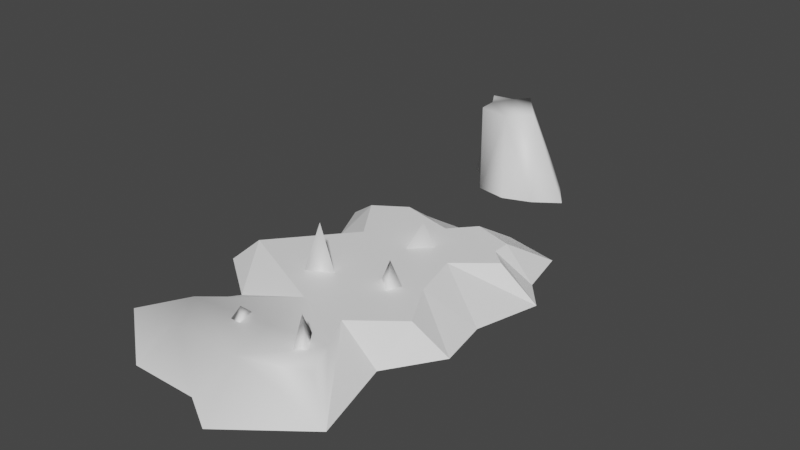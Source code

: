 # Source: island2.blend  (saved by Blender 3.3.6; exported with 4.5.12 LTS)
import bpy
from mathutils import Matrix  # noqa: F401  (used for matrix-valued properties, if any)

bpy.ops.wm.read_factory_settings(use_empty=True)
scene = bpy.context.scene
scene.name = 'Scene'

# ---- materials (node trees are filled in below, after node groups)
mat_white = bpy.data.materials.new('White')
mat_white.use_transparent_shadow = False
mat_white.diffuse_color = (1.0, 1.0, 1.0, 1.0)
mat_white.roughness = 0.5528
mat_white.specular_intensity = 1.0

# ---- material node trees
mat_white.use_nodes = True; mat_white.node_tree.nodes.clear()
_N = mat_white.node_tree.nodes; _L = mat_white.node_tree.links
n0 = _N.new('ShaderNodeBsdfPrincipled'); n0.name = 'Principled BSDF'; n0.location = (10, 300)
n0.distribution = 'GGX'
n0.subsurface_method = 'RANDOM_WALK_SKIN'
n0.inputs[0].default_value = (1.0, 1.0, 1.0, 1.0)
n0.inputs[2].default_value = 0.5528
n0.inputs[3].default_value = 1.45
n0.inputs[13].default_value = 1.0
n0.inputs[27].default_value = (0.0, 0.0, 0.0, 1.0)
n0.inputs[28].default_value = 1.0
n1 = _N.new('ShaderNodeOutputMaterial'); n1.name = 'Material Output'; n1.location = (300, 300)
n2 = _N.new('ShaderNodeNormalMap'); n2.name = 'Normal Map'; n2.location = (-300, -300)
n2.label = 'Normal/Map'
_L.new(n0.outputs[0], n1.inputs[0])
_L.new(n2.outputs[0], n0.inputs[5])
n1.is_active_output = True

# ---- world
world_world = bpy.data.worlds.new('World'); scene.world = world_world
world_world.use_nodes = True; world_world.node_tree.nodes.clear()
_N = world_world.node_tree.nodes; _L = world_world.node_tree.links
n0 = _N.new('ShaderNodeOutputWorld'); n0.name = 'World Output'; n0.location = (300, 300)
n1 = _N.new('ShaderNodeBackground'); n1.name = 'Background'; n1.location = (10, 300)
n1.inputs[0].default_value = (0.05088, 0.05088, 0.05088, 1.0)
_L.new(n1.outputs[0], n0.inputs[0])
n0.is_active_output = True
world_world.color = (0.05088, 0.05088, 0.05088)
world_world.use_sun_shadow = False
world_world.sun_shadow_jitter_overblur = 0.0

# ---- meshes
me_mesh1 = bpy.data.meshes.new('Mesh1')
me_mesh1.from_pydata([(1590.0, 0.0, 2392.0), (1275.0, 0.0, 1226.0), (616.3, 340.0, 1081.0), (1255.0, 340.0, 579.5), (1751.0, 0.0, 505.1), (903.5, 340.0, -62.57), (1621.0, -1.155e-12, -207.0), (721.4, 340.0, -775.7), (1248.0, 340.0, -1206.0), (1866.0, -1.155e-12, -1110.0), (1008.0, 340.0, -1417.0), (1541.0, -1.155e-12, -1500.0), (1388.0, -1.155e-12, -2212.0), (1008.0, 340.0, -1677.0), (570.6, -1.155e-12, -2404.0), (435.0, 340.0, -1856.0), (178.5, -1.155e-12, -2179.0), (127.4, 340.0, -1514.0), (-709.5, -1.155e-12, -2179.0), (-657.2, 340.0, -1707.0), (-1589.0, -1.155e-12, -1610.0), (-1103.0, 340.0, -1410.0), (-1267.0, -1.155e-12, -921.7), (-657.2, 340.0, -741.7), (-1914.0, -1.155e-12, 471.6), (-1551.0, 340.0, 315.2), (-1128.0, 0.0, 1048.0), (-79.44, 340.0, 983.6), (-1914.0, 0.0, 2119.0), (-1103.0, 340.0, 1817.0), (-898.8, 0.0, 2884.0), (-728.0, 340.0, 2366.0), (57.21, 0.0, 2884.0), (569.5, 0.0, 3181.0), (1107.0, 340.0, 2066.0), (208.0, 340.0, 2366.0), (64.26, 340.0, 1675.0), (861.7, 340.0, 1573.0)], [], [(13, 17, 10), (10, 7, 8), (21, 23, 19), (19, 17, 18), (0, 2, 37, 34), (2, 0, 1), (1, 3, 2), (3, 1, 4), (3, 4, 5), (5, 4, 6), (6, 7, 5), (7, 6, 9), (7, 9, 8), (8, 9, 10), (10, 9, 11), (10, 11, 13), (12, 13, 11), (14, 15, 13), (12, 14, 13), (16, 15, 14), (13, 15, 17), (18, 17, 16), (23, 17, 19), (20, 19, 18), (20, 21, 19), (20, 22, 21), (23, 21, 22), (24, 23, 22), (27, 23, 25), (26, 25, 24), (24, 25, 23), (27, 28, 29), (28, 27, 26), (30, 29, 28), (30, 31, 29), (32, 31, 30), (29, 31, 35), (35, 32, 33), (0, 34, 35), (33, 0, 35), (17, 15, 16), (7, 10, 17), (23, 7, 17), (26, 27, 25), (23, 5, 7), (23, 27, 5), (5, 2, 3), (5, 27, 2), (27, 29, 35, 36), (32, 35, 31), (35, 34, 37), (36, 35, 37), (27, 36, 37), (2, 27, 37)])
me_mesh1.polygons.foreach_set('use_smooth', [0, 0, 0, 0, 1, 0, 0, 0, 0, 0, 0, 0, 0, 0, 0, 0, 0, 0, 0, 0, 0, 0, 0, 0, 0, 0, 0, 0, 0, 0, 0, 1, 0, 1, 1, 1, 1, 1, 1, 1, 0, 0, 0, 0, 0, 0, 0, 0, 1, 1, 1, 1, 1, 0])
_uv = me_mesh1.uv_layers.new(name='UVSet0')
_uv.uv.foreach_set('vector', [0.0, 0.0, 0.0, 0.0, 0.0, 0.0, 0.0, 0.0, 0.0, 0.0, 0.0, 0.0, 0.0, 0.0, 0.0, 0.0, 0.0, 0.0, 0.0, 0.0, 0.0, 0.0, 0.0, 0.0, 0.0, 0.0, 0.0, 0.0, 0.0, 0.0, 0.0, 0.0, 0.0, 0.0, 0.0, 0.0, 0.0, 0.0, 0.0, 0.0, 0.0, 0.0, 0.0, 0.0, 0.0, 0.0, 0.0, 0.0, 0.0, 0.0, 0.0, 0.0, 0.0, 0.0, 0.0, 0.0, 0.0, 0.0, 0.0, 0.0, 0.0, 0.0, 0.0, 0.0, 0.0, 0.0, 0.0, 0.0, 0.0, 0.0, 0.0, 0.0, 0.0, 0.0, 0.0, 0.0, 0.0, 0.0, 0.0, 0.0, 0.0, 0.0, 0.0, 0.0, 0.0, 0.0, 0.0, 0.0, 0.0, 0.0, 0.0, 0.0, 0.0, 0.0, 0.0, 0.0, 0.0, 0.0, 0.0, 0.0, 0.0, 0.0, 0.0, 0.0, 0.0, 0.0, 0.0, 0.0, 0.0, 0.0, 0.0, 0.0, 0.0, 0.0, 0.0, 0.0, 0.0, 0.0, 0.0, 0.0, 0.0, 0.0, 0.0, 0.0, 0.0, 0.0, 0.0, 0.0, 0.0, 0.0, 0.0, 0.0, 0.0, 0.0, 0.0, 0.0, 0.0, 0.0, 0.0, 0.0, 0.0, 0.0, 0.0, 0.0, 0.0, 0.0, 0.0, 0.0, 0.0, 0.0, 0.0, 0.0, 0.0, 0.0, 0.0, 0.0, 0.0, 0.0, 0.0, 0.0, 0.0, 0.0, 0.0, 0.0, 0.0, 0.0, 0.0, 0.0, 0.0, 0.0, 0.0, 0.0, 0.0, 0.0, 0.0, 0.0, 0.0, 0.0, 0.0, 0.0, 0.0, 0.0, 0.0, 0.0, 0.0, 0.0, 0.0, 0.0, 0.0, 0.0, 0.0, 0.0, 0.0, 0.0, 0.0, 0.0, 0.0, 0.0, 0.0, 0.0, 0.0, 0.0, 0.0, 0.0, 0.0, 0.0, 0.0, 0.0, 0.0, 0.0, 0.0, 0.0, 0.0, 0.0, 0.0, 0.0, 0.0, 0.0, 0.0, 0.0, 0.0, 0.0, -54.28, -163.3, -54.28, -163.3, 0.0, 0.0, 0.0, 0.0, 0.0, 0.0, 0.0, 0.0, -54.28, -163.3, 0.0, 0.0, 0.0, 0.0, -54.28, -163.3, 0.0, 0.0, 0.0, 0.0, 0.0, 0.0, 0.0, 0.0, 0.0, 0.0, 0.0, 0.0, 0.0, 0.0, 0.0, 0.0, 0.0, 0.0, 0.0, 0.0, 0.0, 0.0, 0.0, 0.0, 0.0, 0.0, 0.0, 0.0, 0.0, 0.0, 0.0, 0.0, 0.0, 0.0, 0.0, 0.0, 0.0, 0.0, 0.0, 0.0, 0.0, 0.0, 0.0, 0.0, 0.0, 0.0, 0.0, 0.0, 0.0, 0.0, 0.0, 0.0, -54.28, -163.3, -27.14, -81.66, 0.0, 0.0, -54.28, -163.3, 0.0, 0.0, -54.28, -163.3, 0.0, 0.0, 0.0, 0.0, -27.14, -81.66, -54.28, -163.3, 0.0, 0.0, 0.0, 0.0, -27.14, -81.66, 0.0, 0.0, 0.0, 0.0, 0.0, 0.0, 0.0, 0.0])
me_mesh1.materials.append(mat_white)
me_mesh1.update()
me_mesh1.normals_split_custom_set([tuple(v) for v in zip(*[iter([0.0, 1.0, 0.0, 0.0, 1.0, 0.0, 0.0, 1.0, 0.0, 0.0, 1.0, 1.456e-07, 0.0, 1.0, 1.456e-07, 0.0, 1.0, 1.456e-07, 0.0, 1.0, 0.0, 0.0, 1.0, 0.0, 0.0, 1.0, 0.0, 0.1448, 0.7952, -0.5889, 0.1448, 0.7952, -0.5889, 0.1448, 0.7952, -0.5889, 0.6824, 0.6595, 0.3152, 0.6845, 0.6442, -0.3412, 0.4132, 0.8871, -0.2059, 0.8524, 0.303, 0.4261, 0.4773, 0.8692, -0.129, 0.4773, 0.8692, -0.129, 0.4773, 0.8692, -0.129, 0.3379, 0.8371, 0.4302, 0.3379, 0.8371, 0.4302, 0.3379, 0.8371, 0.4302, 0.562, 0.7389, 0.3717, 0.562, 0.7389, 0.3717, 0.562, 0.7389, 0.3717, 0.5134, 0.8109, -0.281, 0.5134, 0.8109, -0.281, 0.5134, 0.8109, -0.281, 0.4146, 0.9068, -0.07603, 0.4146, 0.9068, -0.07603, 0.4146, 0.9068, -0.07603, 0.4088, 0.9066, -0.1044, 0.4088, 0.9066, -0.1044, 0.4088, 0.9066, -0.1044, 0.306, 0.9484, 0.08321, 0.306, 0.9484, 0.08321, 0.306, 0.9484, 0.08321, 0.3733, 0.8074, 0.4568, 0.3733, 0.8074, 0.4568, 0.3733, 0.8074, 0.4568, 0.4693, 0.7028, -0.5346, 0.4693, 0.7028, -0.5346, 0.4693, 0.7028, -0.5346, 0.4546, 0.806, -0.3791, 0.4546, 0.806, -0.3791, 0.4546, 0.806, -0.3791, 0.5372, 0.8434, 0.0, 0.5372, 0.8434, 0.0, 0.5372, 0.8434, 0.0, 0.5615, 0.8186, -0.1208, 0.5615, 0.8186, -0.1208, 0.5615, 0.8186, -0.1208, 0.1545, 0.8561, -0.4932, 0.1545, 0.8561, -0.4932, 0.1545, 0.8561, -0.4932, 0.112, 0.8726, -0.4754, 0.112, 0.8726, -0.4754, 0.112, 0.8726, -0.4754, -0.3188, 0.7679, -0.5556, -0.3188, 0.7679, -0.5556, -0.3188, 0.7679, -0.5556, 0.0, 1.0, 6.224e-08, 0.0, 1.0, 6.224e-08, 0.0, 1.0, 6.224e-08, 0.0, 0.8903, -0.4553, 0.0, 0.8903, -0.4553, 0.0, 0.8903, -0.4553, 0.0, 1.0, 0.0, 0.0, 1.0, 0.0, 0.0, 1.0, 0.0, -0.3395, 0.7806, -0.5248, -0.3395, 0.7806, -0.5248, -0.3395, 0.7806, -0.5248, -0.341, 0.7886, -0.5117, -0.341, 0.7886, -0.5117, -0.341, 0.7886, -0.5117, -0.6254, 0.7233, 0.2927, -0.6254, 0.7233, 0.2927, -0.6254, 0.7233, 0.2927, -0.5328, 0.7682, 0.3551, -0.5328, 0.7682, 0.3551, -0.5328, 0.7682, 0.3551, -0.4313, 0.8798, -0.2001, -0.4313, 0.8798, -0.2001, -0.4313, 0.8798, -0.2001, 0.0, 1.0, -2.904e-08, 0.0, 1.0, -2.904e-08, 0.0, 1.0, -2.904e-08, -0.4178, 0.7081, 0.5693, -0.4178, 0.7081, 0.5693, -0.4178, 0.7081, 0.5693, -0.678, 0.4602, -0.5732, -0.678, 0.4602, -0.5732, -0.678, 0.4602, -0.5732, 0.03284, 0.9972, -0.06671, -0.3353, 0.9305, 0.1474, -0.3176, 0.9242, -0.212, -0.3129, 0.9216, -0.2296, -0.3129, 0.9216, -0.2296, -0.3129, 0.9216, -0.2296, -0.1835, 0.8703, 0.457, -0.3176, 0.9242, -0.212, -0.3353, 0.9305, 0.1474, -0.1835, 0.8703, 0.457, -0.3193, 0.9407, 0.1142, -0.3176, 0.9242, -0.212, -0.09133, 0.9086, 0.4075, -0.3193, 0.9407, 0.1142, -0.1835, 0.8703, 0.457, -0.3176, 0.9242, -0.212, -0.3193, 0.9407, 0.1142, -0.1682, 0.9242, 0.3428, -0.1682, 0.9242, 0.3428, -0.09133, 0.9086, 0.4075, 0.05333, 0.9298, 0.3642, 0.6824, 0.6595, 0.3152, 0.8524, 0.303, 0.4261, -0.1682, 0.9242, 0.3428, 0.05333, 0.9298, 0.3642, 0.6824, 0.6595, 0.3152, -0.1682, 0.9242, 0.3428, -0.4772, 0.767, -0.4289, -0.4772, 0.767, -0.4289, -0.4772, 0.767, -0.4289, 0.0, 1.0, -1.055e-07, 0.0, 1.0, -1.055e-07, 0.0, 1.0, -1.055e-07, 0.0, 1.0, 6.018e-08, 0.0, 1.0, 6.018e-08, 0.0, 1.0, 6.018e-08, -0.235, 0.823, 0.5172, -0.235, 0.823, 0.5172, -0.235, 0.823, 0.5172, 0.0, 1.0, 2.369e-08, 0.0, 1.0, 2.369e-08, 0.0, 1.0, 2.369e-08, 0.0, 1.0, -5.434e-08, 0.0, 1.0, -5.434e-08, 0.0, 1.0, -5.434e-08, 0.0, 1.0, 5.33e-08, 0.0, 1.0, 5.33e-08, 0.0, 1.0, 5.33e-08, 0.0, 1.0, 0.0, 0.0, 1.0, 0.0, 0.0, 1.0, 0.0, 0.03284, 0.9972, -0.06671, -0.3176, 0.9242, -0.212, -0.1682, 0.9242, 0.3428, -0.1631, 0.9816, -0.09981, -0.09133, 0.9086, 0.4075, -0.1682, 0.9242, 0.3428, -0.3193, 0.9407, 0.1142, -0.1682, 0.9242, 0.3428, 0.8524, 0.303, 0.4261, 0.4132, 0.8871, -0.2059, -0.1631, 0.9816, -0.09981, -0.1682, 0.9242, 0.3428, 0.4132, 0.8871, -0.2059, 0.03284, 0.9972, -0.06671, -0.1631, 0.9816, -0.09981, 0.4132, 0.8871, -0.2059, 0.0, 1.0, -1.962e-07, 0.05713, 0.9969, -0.05341, 0.0, 1.0, -1.962e-07])] * 3)])
me_mesh1_001 = bpy.data.meshes.new('Mesh1.001')
me_mesh1_001.from_pydata([(-694.2, 1296.0, -3434.0), (-694.2, -1.155e-12, -3434.0), (-709.5, -1.155e-12, -3699.0), (-1123.0, -1.155e-12, -3919.0), (-709.5, 1296.0, -3699.0), (-614.0, -1.155e-12, -4661.0), (-538.5, 1296.0, -4001.0), (-858.4, 1296.0, -3946.0), (-1123.0, -1.155e-12, -4299.0), (-240.2, -1.155e-12, -3359.0), (178.5, -1.155e-12, -3518.0), (-240.2, 1296.0, -3359.0), (541.5, -1.155e-12, -3776.0), (-380.5, 1296.0, -4205.0), (99.48, -1.155e-12, -4399.0), (40.23, 1296.0, -3666.0)], [], [(1, 0, 2), (1, 11, 0), (2, 0, 4), (2, 4, 3), (14, 5, 13), (5, 6, 13), (8, 6, 5), (6, 8, 7), (8, 4, 7), (8, 3, 4), (9, 11, 1), (12, 15, 10), (11, 9, 10), (11, 10, 15), (15, 12, 14), (14, 13, 15), (15, 13, 6), (6, 11, 15), (4, 6, 7), (6, 4, 11), (11, 4, 0)])
me_mesh1_001.polygons.foreach_set('use_smooth', [True] * 21)
_uv = me_mesh1_001.uv_layers.new(name='UVSet0')
_uv.uv.foreach_set('vector', [-122.2, -1.137e-13, -122.2, 127.6, 0.0, 0.0, -122.2, -1.137e-13, 0.0, 0.0, -122.2, 127.6, 0.0, 0.0, 0.0, 0.0, 0.0, 0.0, 0.0, 0.0, 0.0, 0.0, -278.8, -1.137e-13, 335.3, -98.23, 0.0, 0.0, 349.3, 38.41, 0.0, 0.0, 0.0, 0.0, 349.3, 38.41, 0.0, 0.0, 0.0, 0.0, 0.0, 0.0, 0.0, 0.0, 0.0, 0.0, -376.2, 131.8, 0.0, 0.0, 0.0, 0.0, -376.2, 131.8, 0.0, 0.0, -278.8, -1.137e-13, 0.0, 0.0, 0.0, 0.0, 0.0, 0.0, -122.2, -1.137e-13, 0.0, 0.0, 0.0, 0.0, 267.4, 33.94, 0.0, 0.0, 0.0, 0.0, 267.4, 33.94, 0.0, 0.0, 267.4, 33.94, 0.0, 0.0, 282.0, 38.41, 0.0, 0.0, 335.3, -98.23, 335.3, -98.23, 349.3, 38.41, 282.0, 38.41, 282.0, 38.41, 349.3, 38.41, 0.0, 0.0, 0.0, 0.0, 0.0, 0.0, 282.0, 38.41, 0.0, 0.0, 0.0, 0.0, -376.2, 131.8, 0.0, 0.0, 0.0, 0.0, 0.0, 0.0, 0.0, 0.0, 0.0, 0.0, -122.2, 127.6])
me_mesh1_001.materials.append(mat_white)
me_mesh1_001.update()
me_mesh1_001.normals_split_custom_set([tuple(v) for v in zip(*[iter([-0.7434, 0.0, 0.6689, -0.6003, 0.5898, 0.5402, -0.8421, 0.0, 0.5393, -0.7434, 0.0, 0.6689, -0.2241, 0.6735, 0.7044, -0.6003, 0.5898, 0.5402, -0.8421, 0.0, 0.5393, -0.6003, 0.5898, 0.5402, -0.7395, 0.6281, 0.2422, -0.8421, 0.0, 0.5393, -0.7395, 0.6281, 0.2422, -0.7151, -0.2568, 0.6502, 0.4945, 0.01996, -0.8689, -0.1646, 0.3783, -0.911, 0.2106, 0.3272, -0.9212, -0.1646, 0.3783, -0.911, 0.03759, 0.7525, -0.6575, 0.2106, 0.3272, -0.9212, -0.7648, 0.2079, -0.6098, 0.03759, 0.7525, -0.6575, -0.1646, 0.3783, -0.911, 0.03759, 0.7525, -0.6575, -0.7648, 0.2079, -0.6098, 0.5668, 0.6768, -0.4698, -0.7648, 0.2079, -0.6098, -0.7395, 0.6281, 0.2422, 0.5668, 0.6768, -0.4698, -0.7648, 0.2079, -0.6098, -0.7151, -0.2568, 0.6502, -0.7395, 0.6281, 0.2422, 0.09653, 0.26, 0.9608, -0.2241, 0.6735, 0.7044, -0.7434, 0.0, 0.6689, 0.9301, 0.3504, 0.11, 0.7008, 0.708, 0.08671, 0.5585, 0.01113, 0.8294, -0.2241, 0.6735, 0.7044, 0.09653, 0.26, 0.9608, 0.5585, 0.01113, 0.8294, -0.2241, 0.6735, 0.7044, 0.5585, 0.01113, 0.8294, 0.7008, 0.708, 0.08671, 0.7008, 0.708, 0.08671, 0.9301, 0.3504, 0.11, 0.4945, 0.01996, -0.8689, 0.4945, 0.01996, -0.8689, 0.2106, 0.3272, -0.9212, 0.7008, 0.708, 0.08671, 0.7008, 0.708, 0.08671, 0.2106, 0.3272, -0.9212, 0.03759, 0.7525, -0.6575, 0.03759, 0.7525, -0.6575, -0.2241, 0.6735, 0.7044, 0.7008, 0.708, 0.08671, -0.7395, 0.6281, 0.2422, 0.03759, 0.7525, -0.6575, 0.5668, 0.6768, -0.4698, 0.03759, 0.7525, -0.6575, -0.7395, 0.6281, 0.2422, -0.2241, 0.6735, 0.7044, -0.2241, 0.6735, 0.7044, -0.7395, 0.6281, 0.2422, -0.6003, 0.5898, 0.5402])] * 3)])
me_mesh1_002 = bpy.data.meshes.new('Mesh1.002')
me_mesh1_002.from_pydata([(88.57, 340.0, -730.8), (-121.7, 340.0, -1314.0), (139.8, 640.0, -1014.0), (347.9, 340.0, -1014.0)], [], [(1, 0, 2), (0, 3, 2), (1, 2, 3)])
me_mesh1_002.polygons.foreach_set('use_smooth', [True] * 3)
_uv = me_mesh1_002.uv_layers.new(name='UVSet0')
_uv.uv.foreach_set('vector', [-79.74, -4.529, 0.0, 0.0, -42.14, 26.99, 0.0, 0.0, -24.88, -4.529, -42.14, 26.99, -79.74, -4.529, -42.14, 26.99, -24.88, -4.529])
me_mesh1_002.materials.append(mat_white)
me_mesh1_002.update()
me_mesh1_002.normals_split_custom_set([tuple(v) for v in zip(*[iter([-0.3815, 0.7985, -0.4658, -0.1386, 0.6922, 0.7083, 0.06724, 0.9977, -0.01126, -0.1386, 0.6922, 0.7083, 0.8186, 0.5679, -0.08585, 0.06724, 0.9977, -0.01126, -0.3815, 0.7985, -0.4658, 0.06724, 0.9977, -0.01126, 0.8186, 0.5679, -0.08585])] * 3)])
me_mesh1_003 = bpy.data.meshes.new('Mesh1.003')
me_mesh1_003.from_pydata([(-197.7, 340.0, 315.9), (-534.6, 340.0, 508.5), (-406.9, 980.0, 336.0), (-521.3, 340.0, 177.2)], [], [(0, 2, 1), (2, 0, 3), (1, 2, 3)])
me_mesh1_003.polygons.foreach_set('use_smooth', [True] * 3)
_uv = me_mesh1_003.uv_layers.new(name='UVSet0')
_uv.uv.foreach_set('vector', [0.0, 0.0, -34.66, 87.62, -52.13, 23.52, -34.66, 87.62, 0.0, 0.0, -19.49, 23.52, -52.13, 23.52, -34.66, 87.62, -19.49, 23.52])
me_mesh1_003.materials.append(mat_white)
me_mesh1_003.update()
me_mesh1_003.normals_split_custom_set([tuple(v) for v in zip(*[iter([0.9483, 0.3118, -0.05938, 0.01664, 0.9999, 0.003617, -0.5027, 0.317, 0.8042, 0.01664, 0.9999, 0.003617, 0.9483, 0.3118, -0.05938, -0.5164, 0.292, -0.805, -0.5027, 0.317, 0.8042, 0.01664, 0.9999, 0.003617, -0.5164, 0.292, -0.805])] * 3)])
me_mesh1_004 = bpy.data.meshes.new('Mesh1.004')
me_mesh1_004.from_pydata([(670.4, 340.0, 46.22), (584.3, 340.0, 253.0), (342.4, 340.0, 46.22), (535.6, 696.0, 116.3)], [], [(2, 3, 0), (1, 0, 3), (3, 2, 1)])
me_mesh1_004.polygons.foreach_set('use_smooth', [True] * 3)
_uv = me_mesh1_004.uv_layers.new(name='UVSet0')
_uv.uv.foreach_set('vector', [-28.57, 36.46, -47.51, 72.22, 0.0, 0.0, 0.0, 0.0, 0.0, 0.0, -47.51, 72.22, -47.51, 72.22, -28.57, 36.46, 0.0, 0.0])
me_mesh1_004.materials.append(mat_white)
me_mesh1_004.update()
me_mesh1_004.normals_split_custom_set([tuple(v) for v in zip(*[iter([-0.4872, -0.5089, 0.7097, 0.8253, -0.3739, -0.4232, 0.7744, 0.391, -0.4973, 0.23, 0.3763, 0.8975, 0.7744, 0.391, -0.4973, 0.8253, -0.3739, -0.4232, 0.8253, -0.3739, -0.4232, -0.4872, -0.5089, 0.7097, 0.23, 0.3763, 0.8975])] * 3)])
me_mesh1_005 = bpy.data.meshes.new('Mesh1.005')
me_mesh1_005.from_pydata([(744.8, 340.0, 1773.0), (611.7, 340.0, 1869.0), (643.2, 744.0, 1737.0), (543.9, 340.0, 1494.0)], [], [(2, 1, 0), (3, 2, 0), (1, 2, 3)])
me_mesh1_005.polygons.foreach_set('use_smooth', [True] * 3)
_uv = me_mesh1_005.uv_layers.new(name='UVSet0')
_uv.uv.foreach_set('vector', [-179.5, 76.83, 0.0, 0.0, 0.0, 0.0, -154.2, 36.7, -179.5, 76.83, 0.0, 0.0, 0.0, 0.0, -179.5, 76.83, -154.2, 36.7])
me_mesh1_005.materials.append(mat_white)
me_mesh1_005.update()
me_mesh1_005.normals_split_custom_set([tuple(v) for v in zip(*[iter([-0.09469, -0.889, 0.448, -0.3374, 0.3155, 0.8869, 0.9516, 0.2546, 0.1723, -0.8076, -0.4954, 0.3199, -0.09469, -0.889, 0.448, 0.9516, 0.2546, 0.1723, -0.3374, 0.3155, 0.8869, -0.09469, -0.889, 0.448, -0.8076, -0.4954, 0.3199])] * 3)])
me_mesh1_006 = bpy.data.meshes.new('Mesh1.006')
me_mesh1_006.from_pydata([(-246.1, 340.0, 1870.0), (-317.6, 340.0, 1612.0), (-394.1, 340.0, 1870.0), (-317.6, 496.0, 1779.0)], [], [(0, 3, 2), (1, 3, 0), (3, 1, 2)])
me_mesh1_006.polygons.foreach_set('use_smooth', [True] * 3)
_uv = me_mesh1_006.uv_layers.new(name='UVSet0')
_uv.uv.foreach_set('vector', [0.0, 0.0, -176.8, 52.45, -187.5, 36.4, 0.0, 0.0, -176.8, 52.45, 0.0, 0.0, -176.8, 52.45, 0.0, 0.0, -187.5, 36.4])
me_mesh1_006.materials.append(mat_white)
me_mesh1_006.update()
me_mesh1_006.normals_split_custom_set([tuple(v) for v in zip(*[iter([0.617, 0.5877, 0.5234, -0.6564, -0.1362, 0.742, -0.9987, -0.04849, -0.01319, 0.004386, 0.7316, -0.6817, -0.6564, -0.1362, 0.742, 0.617, 0.5877, 0.5234, -0.6564, -0.1362, 0.742, 0.004386, 0.7316, -0.6817, -0.9987, -0.04849, -0.01319])] * 3)])

# ---- objects
ob_mesh1 = bpy.data.objects.new('Mesh1', me_mesh1)
ob_model = bpy.data.objects.new('Model', None)
ob_mesh1_001 = bpy.data.objects.new('Mesh1.001', me_mesh1_001)
ob_mesh1_002 = bpy.data.objects.new('Mesh1.002', me_mesh1_002)
ob_mesh1_003 = bpy.data.objects.new('Mesh1.003', me_mesh1_003)
ob_mesh1_004 = bpy.data.objects.new('Mesh1.004', me_mesh1_004)
ob_mesh1_005 = bpy.data.objects.new('Mesh1.005', me_mesh1_005)
ob_mesh1_006 = bpy.data.objects.new('Mesh1.006', me_mesh1_006)

# ---- transforms, parenting, visibility, modifiers, constraints
ob_mesh1.parent = ob_model
ob_mesh1.location = (0.0, 0.0, 0.0)
ob_mesh1.color = (0.8, 0.8, 0.8, 1.0)
ob_model.location = (0.0, 0.0, 0.0)
ob_model.rotation_euler = (1.571, -0.0, 0.0)
ob_model.scale = (0.01, 0.01, 0.01)
ob_model.color = (0.8, 0.8, 0.8, 1.0)
ob_mesh1_001.parent = ob_model
ob_mesh1_001.location = (0.0, 0.0, 0.0)
ob_mesh1_001.color = (0.8, 0.8, 0.8, 1.0)
ob_mesh1_002.parent = ob_model
ob_mesh1_002.location = (0.0, 0.0, 0.0)
ob_mesh1_002.color = (0.8, 0.8, 0.8, 1.0)
ob_mesh1_003.parent = ob_model
ob_mesh1_003.location = (0.0, 0.0, 0.0)
ob_mesh1_003.color = (0.8, 0.8, 0.8, 1.0)
ob_mesh1_004.parent = ob_model
ob_mesh1_004.location = (0.0, 0.0, 0.0)
ob_mesh1_004.color = (0.8, 0.8, 0.8, 1.0)
ob_mesh1_005.parent = ob_model
ob_mesh1_005.location = (0.0, 0.0, 0.0)
ob_mesh1_005.color = (0.8, 0.8, 0.8, 1.0)
ob_mesh1_006.parent = ob_model
ob_mesh1_006.location = (0.0, 0.0, 0.0)
ob_mesh1_006.color = (0.8, 0.8, 0.8, 1.0)

# ---- collection membership
scene.collection.objects.link(ob_mesh1)
scene.collection.objects.link(ob_model)
scene.collection.objects.link(ob_mesh1_001)
scene.collection.objects.link(ob_mesh1_002)
scene.collection.objects.link(ob_mesh1_003)
scene.collection.objects.link(ob_mesh1_004)
scene.collection.objects.link(ob_mesh1_005)
scene.collection.objects.link(ob_mesh1_006)

# ---- scene / render settings (as saved in the file)
scene.frame_start = 1; scene.frame_end = 250; scene.frame_set(1)
scene.render.engine = 'BLENDER_EEVEE_NEXT'
scene.render.fps = 30
scene.cycles.sampling_pattern = 'TABULATED_SOBOL'
scene.cycles.use_light_tree = False
scene.view_settings.view_transform = 'Filmic'
bpy.context.view_layer.update()

# ---- added for rendering (the .blend has no active camera and no usable light): camera, sun
cam_auto = bpy.data.cameras.new('AutoCamera')
cam_auto.lens = 50.0
cam_auto.sensor_width = 36.0
cam_auto.clip_end = 1429.05
ob_auto_camera = bpy.data.objects.new('AutoCamera', cam_auto)
scene.collection.objects.link(ob_auto_camera)
ob_auto_camera.location = (81.19, -90.3127, 71.6223)
ob_auto_camera.rotation_euler = (1.09748, -7.21219e-08, 0.694738)
scene.camera = ob_auto_camera
light_auto_sun = bpy.data.lights.new('AutoSun', 'SUN')
light_auto_sun.energy = 3.0
light_auto_sun.angle = 0.0523599
ob_auto_sun = bpy.data.objects.new('AutoSun', light_auto_sun)
scene.collection.objects.link(ob_auto_sun)
ob_auto_sun.rotation_euler = (0.872665, 0.174533, 0.523599)
bpy.context.view_layer.update()
